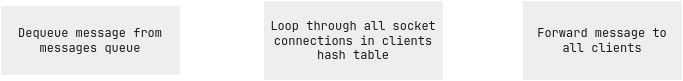

The diagram above was exported from draw.io. Its source (the exported page's mxGraphModel, read from the mxfile embedded in the PNG):
<mxGraphModel dx="1376" dy="759" grid="0" gridSize="10" guides="1" tooltips="1" connect="1" arrows="1" fold="1" page="1" pageScale="1" pageWidth="827" pageHeight="1169" background="#4C4C4C" math="0" shadow="0">
  <root>
    <mxCell id="0" />
    <mxCell id="1" parent="0" />
    <mxCell id="g73m-Q-15OxP4EvfaWhj-2" style="edgeStyle=orthogonalEdgeStyle;rounded=0;orthogonalLoop=1;jettySize=auto;html=1;entryX=0;entryY=0.5;entryDx=0;entryDy=0;labelBackgroundColor=none;strokeColor=#FFFFFF;fontColor=default;" edge="1" parent="1" source="g73m-Q-15OxP4EvfaWhj-1" target="g73m-Q-15OxP4EvfaWhj-3">
      <mxGeometry relative="1" as="geometry">
        <mxPoint x="403" y="739" as="targetPoint" />
      </mxGeometry>
    </mxCell>
    <mxCell id="g73m-Q-15OxP4EvfaWhj-1" value="Dequeue message from messages queue" style="rounded=0;whiteSpace=wrap;html=1;labelBackgroundColor=none;fillColor=#EEEEEE;strokeColor=#FFFFFF;fontColor=#1A1A1A;" vertex="1" parent="1">
      <mxGeometry x="73" y="550" width="180" height="70" as="geometry" />
    </mxCell>
    <mxCell id="Re2cNXkVk3Ct7KGB_5S3-1" style="edgeStyle=orthogonalEdgeStyle;rounded=0;orthogonalLoop=1;jettySize=auto;html=1;labelBackgroundColor=none;strokeColor=#FFFFFF;fontColor=default;" edge="1" parent="1" source="g73m-Q-15OxP4EvfaWhj-3" target="Re2cNXkVk3Ct7KGB_5S3-2">
      <mxGeometry relative="1" as="geometry">
        <mxPoint x="403" y="859" as="targetPoint" />
      </mxGeometry>
    </mxCell>
    <mxCell id="g73m-Q-15OxP4EvfaWhj-3" value="Loop through all socket connections in clients hash table" style="rounded=0;whiteSpace=wrap;html=1;labelBackgroundColor=none;fillColor=#EEEEEE;strokeColor=#FFFFFF;fontColor=#1A1A1A;" vertex="1" parent="1">
      <mxGeometry x="336" y="545" width="180" height="80" as="geometry" />
    </mxCell>
    <mxCell id="Re2cNXkVk3Ct7KGB_5S3-2" value="Forward message to all clients" style="rounded=0;whiteSpace=wrap;html=1;labelBackgroundColor=none;fillColor=#EEEEEE;strokeColor=#FFFFFF;fontColor=#1A1A1A;" vertex="1" parent="1">
      <mxGeometry x="595" y="545" width="160" height="80" as="geometry" />
    </mxCell>
  </root>
</mxGraphModel>